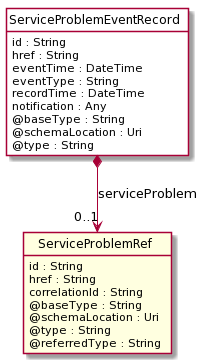

The diagram above was rendered by PlantUML. Its source (embedded in the PNG):
@startuml
hide circle
hide methods
hide stereotype
show <<Enumeration>> stereotype
skinparam class {
   BackgroundColor<<Enumeration>> #E6F5F7
   BackgroundColor<<Ref>> #FFFFE0
   BackgroundColor<<Pivot>> #FFFFFFF
   BackgroundColor #FCF2E3
}

class ServiceProblemEventRecord <<Pivot>> {
    id : String
    href : String
    eventTime : DateTime
    eventType : String
    recordTime : DateTime
    notification : Any
    @baseType : String
    @schemaLocation : Uri
    @type : String
}

class ServiceProblemRef <<Ref>> {
    id : String
    href : String
    correlationId : String
    @baseType : String
    @schemaLocation : Uri
    @type : String
    @referredType : String
}


ServiceProblemEventRecord *-->  "0..1" ServiceProblemRef : serviceProblem

@enduml